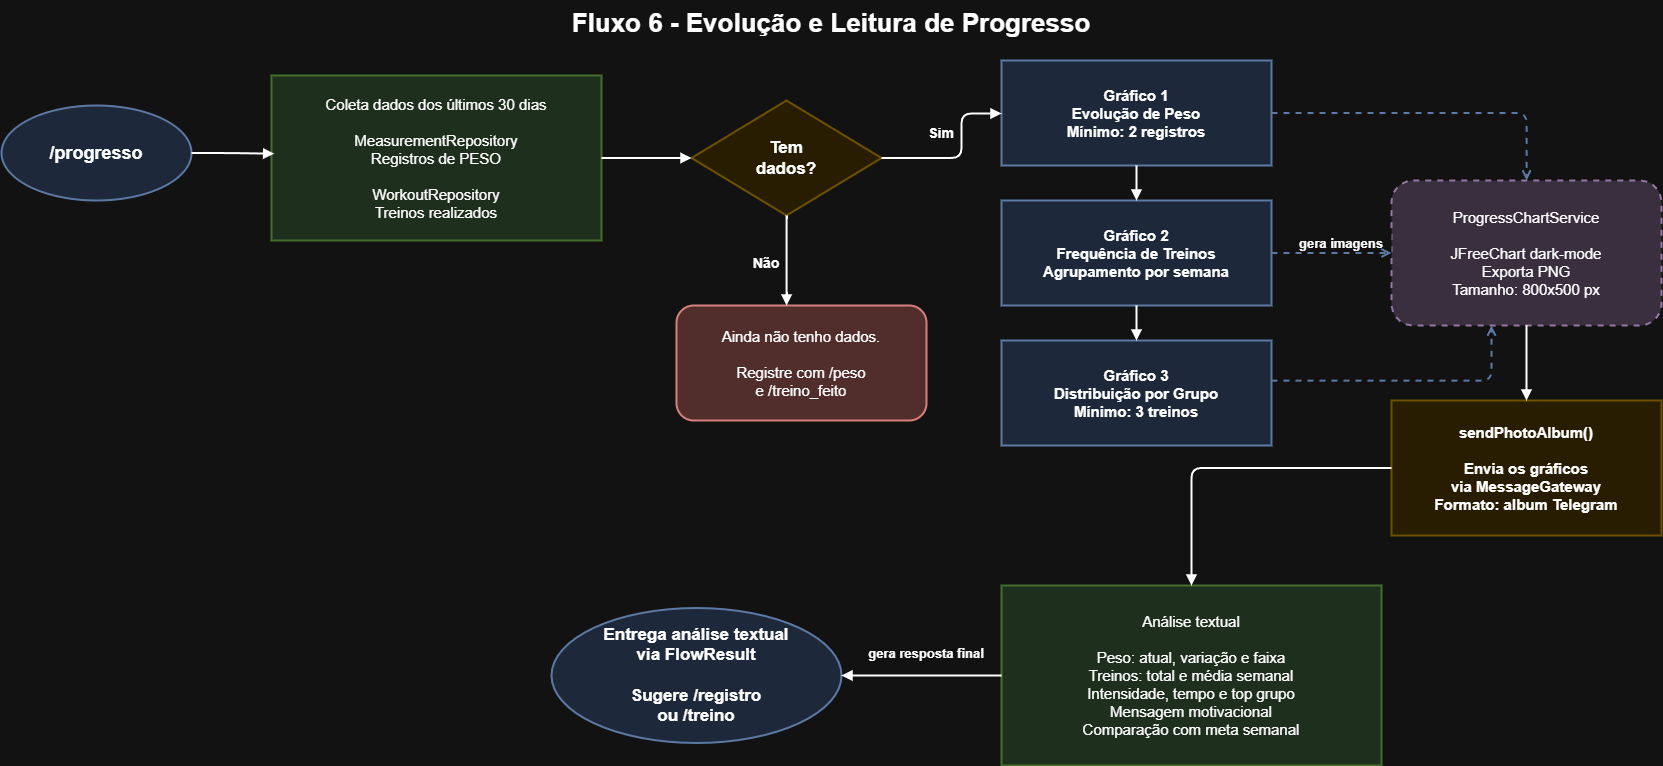

The diagram above was exported from draw.io. Its source (the exported page's mxGraphModel, read from the mxfile embedded in the PNG):
<mxGraphModel dx="1778" dy="1145" grid="1" gridSize="10" guides="1" tooltips="1" connect="1" arrows="1" fold="1" page="1" pageScale="1" pageWidth="827" pageHeight="1169" math="0" shadow="0">
  <root>
    <mxCell id="0" />
    <mxCell id="1" parent="0" />
    <mxCell id="title" parent="1" style="text;html=1;strokeColor=none;fillColor=none;align=center;verticalAlign=middle;whiteSpace=wrap;fontSize=26;fontStyle=1;fontFamily=Arial;" value="Fluxo 6 - Evolução e Leitura de Progresso" vertex="1">
      <mxGeometry height="45" width="860" x="470" y="30" as="geometry" />
    </mxCell>
    <mxCell id="start" parent="1" style="ellipse;whiteSpace=wrap;html=1;fillColor=#dae8fc;strokeColor=#6c8ebf;strokeWidth=2;fontSize=18;fontStyle=1;fontFamily=Arial;align=center;verticalAlign=middle;" value="/progresso" vertex="1">
      <mxGeometry height="95" width="190" x="70" y="135" as="geometry" />
    </mxCell>
    <mxCell id="collect" parent="1" style="rounded=0;whiteSpace=wrap;html=1;fillColor=#d5e8d4;strokeColor=#82b366;strokeWidth=2;fontSize=15;fontFamily=Arial;align=center;verticalAlign=middle;" value="Coleta dados dos últimos 30 dias&#10;&#10;MeasurementRepository&#10;Registros de PESO&#10;&#10;WorkoutRepository&#10;Treinos realizados" vertex="1">
      <mxGeometry height="165" width="330" x="340" y="105" as="geometry" />
    </mxCell>
    <mxCell id="hasData" parent="1" style="rhombus;whiteSpace=wrap;html=1;fillColor=#fff2cc;strokeColor=#d6b656;strokeWidth=2;fontSize=17;fontStyle=1;fontFamily=Arial;align=center;verticalAlign=middle;" value="Tem&#10;dados?" vertex="1">
      <mxGeometry height="115" width="190" x="760" y="130" as="geometry" />
    </mxCell>
    <mxCell id="noData" parent="1" style="rounded=1;whiteSpace=wrap;html=1;fillColor=#f8cecc;strokeColor=#b85450;strokeWidth=2;fontSize=15;fontFamily=Arial;align=center;verticalAlign=middle;" value="Ainda não tenho dados.&#10;&#10;Registre com /peso&#10;e /treino_feito" vertex="1">
      <mxGeometry height="115" width="250" x="745" y="335" as="geometry" />
    </mxCell>
    <mxCell id="g1" parent="1" style="rounded=0;whiteSpace=wrap;html=1;fillColor=#dae8fc;strokeColor=#6c8ebf;strokeWidth=2;fontSize=15;fontStyle=1;fontFamily=Arial;align=center;verticalAlign=middle;" value="Gráfico 1&#10;Evolução de Peso&#10;Mínimo: 2 registros" vertex="1">
      <mxGeometry height="105" width="270" x="1070" y="90" as="geometry" />
    </mxCell>
    <mxCell id="g2" parent="1" style="rounded=0;whiteSpace=wrap;html=1;fillColor=#dae8fc;strokeColor=#6c8ebf;strokeWidth=2;fontSize=15;fontStyle=1;fontFamily=Arial;align=center;verticalAlign=middle;" value="Gráfico 2&#10;Frequência de Treinos&#10;Agrupamento por semana" vertex="1">
      <mxGeometry height="105" width="270" x="1070" y="230" as="geometry" />
    </mxCell>
    <mxCell id="g3" parent="1" style="rounded=0;whiteSpace=wrap;html=1;fillColor=#dae8fc;strokeColor=#6c8ebf;strokeWidth=2;fontSize=15;fontStyle=1;fontFamily=Arial;align=center;verticalAlign=middle;" value="Gráfico 3&#10;Distribuição por Grupo&#10;Mínimo: 3 treinos" vertex="1">
      <mxGeometry height="105" width="270" x="1070" y="370" as="geometry" />
    </mxCell>
    <mxCell id="chartService" parent="1" style="rounded=1;dashed=1;whiteSpace=wrap;html=1;fillColor=#e1d5e7;strokeColor=#9673a6;strokeWidth=2;fontSize=15;fontFamily=Arial;align=center;verticalAlign=middle;" value="ProgressChartService&#10;&#10;JFreeChart dark-mode&#10;Exporta PNG&#10;Tamanho: 800x500 px" vertex="1">
      <mxGeometry height="145" width="270" x="1460" y="210" as="geometry" />
    </mxCell>
    <mxCell id="sendAlbum" parent="1" style="rounded=0;whiteSpace=wrap;html=1;fillColor=#fff2cc;strokeColor=#d6b656;strokeWidth=2;fontSize=15;fontStyle=1;fontFamily=Arial;align=center;verticalAlign=middle;" value="sendPhotoAlbum()&#10;&#10;Envia os gráficos&#10;via MessageGateway&#10;Formato: album Telegram" vertex="1">
      <mxGeometry height="135" width="270" x="1460" y="430" as="geometry" />
    </mxCell>
    <mxCell id="analysis" parent="1" style="rounded=0;whiteSpace=wrap;html=1;fillColor=#d5e8d4;strokeColor=#82b366;strokeWidth=2;fontSize=15;fontFamily=Arial;align=center;verticalAlign=middle;" value="Análise textual&#10;&#10;Peso: atual, variação e faixa&#10;Treinos: total e média semanal&#10;Intensidade, tempo e top grupo&#10;Mensagem motivacional&#10;Comparação com meta semanal" vertex="1">
      <mxGeometry height="180" width="380" x="1070" y="615" as="geometry" />
    </mxCell>
    <mxCell id="end" parent="1" style="ellipse;whiteSpace=wrap;html=1;fillColor=#dae8fc;strokeColor=#6c8ebf;strokeWidth=2;fontSize=17;fontStyle=1;fontFamily=Arial;align=center;verticalAlign=middle;" value="Entrega análise textual&#10;via FlowResult&#10;&#10;Sugere /registro&#10;ou /treino" vertex="1">
      <mxGeometry height="135" width="290" x="620" y="637.5" as="geometry" />
    </mxCell>
    <mxCell id="labelSim" parent="1" style="text;html=1;strokeColor=none;fillColor=#ffffff;align=center;verticalAlign=middle;whiteSpace=wrap;fontSize=14;fontStyle=1;fontFamily=Arial;" value="Sim" vertex="1">
      <mxGeometry height="25" width="50" x="985" y="150" as="geometry" />
    </mxCell>
    <mxCell id="labelNao" parent="1" style="text;html=1;strokeColor=none;fillColor=#ffffff;align=center;verticalAlign=middle;whiteSpace=wrap;fontSize=14;fontStyle=1;fontFamily=Arial;" value="Não" vertex="1">
      <mxGeometry height="25" width="50" x="810" y="280" as="geometry" />
    </mxCell>
    <mxCell id="labelCharts" parent="1" style="text;html=1;strokeColor=none;fillColor=#ffffff;align=center;verticalAlign=middle;whiteSpace=wrap;fontSize=13;fontStyle=1;fontFamily=Arial;" value="gera imagens" vertex="1">
      <mxGeometry height="25" width="100" x="1360" y="260" as="geometry" />
    </mxCell>
    <mxCell id="labelText" parent="1" style="text;html=1;strokeColor=none;fillColor=#ffffff;align=center;verticalAlign=middle;whiteSpace=wrap;fontSize=13;fontStyle=1;fontFamily=Arial;" value="gera resposta final" vertex="1">
      <mxGeometry height="25" width="130" x="930" y="670" as="geometry" />
    </mxCell>
    <mxCell id="e1" edge="1" parent="1" source="start" style="edgeStyle=orthogonalEdgeStyle;rounded=1;html=1;strokeWidth=2;endArrow=block;endFill=1;entryX=0.008;entryY=0.474;entryDx=0;entryDy=0;entryPerimeter=0;" target="collect" value="">
      <mxGeometry relative="1" as="geometry" />
    </mxCell>
    <mxCell id="e2" edge="1" parent="1" source="collect" style="edgeStyle=orthogonalEdgeStyle;rounded=1;html=1;strokeWidth=2;endArrow=block;endFill=1;" target="hasData" value="">
      <mxGeometry relative="1" as="geometry" />
    </mxCell>
    <mxCell id="e3" edge="1" parent="1" source="hasData" style="edgeStyle=orthogonalEdgeStyle;rounded=1;html=1;strokeWidth=2;endArrow=block;endFill=1;" target="noData" value="">
      <mxGeometry relative="1" as="geometry">
        <Array as="points">
          <mxPoint x="855" y="310" />
          <mxPoint x="855" y="310" />
        </Array>
      </mxGeometry>
    </mxCell>
    <mxCell id="e4" edge="1" parent="1" source="hasData" style="edgeStyle=orthogonalEdgeStyle;rounded=1;html=1;strokeWidth=2;endArrow=block;endFill=1;" target="g1" value="">
      <mxGeometry relative="1" as="geometry">
        <Array as="points">
          <mxPoint x="1030" y="188" />
          <mxPoint x="1030" y="143" />
        </Array>
      </mxGeometry>
    </mxCell>
    <mxCell id="e5" edge="1" parent="1" source="g1" style="edgeStyle=orthogonalEdgeStyle;rounded=1;html=1;strokeWidth=2;endArrow=block;endFill=1;" target="g2" value="">
      <mxGeometry relative="1" as="geometry" />
    </mxCell>
    <mxCell id="e6" edge="1" parent="1" source="g2" style="edgeStyle=orthogonalEdgeStyle;rounded=1;html=1;strokeWidth=2;endArrow=block;endFill=1;" target="g3" value="">
      <mxGeometry relative="1" as="geometry" />
    </mxCell>
    <mxCell id="e7" edge="1" parent="1" source="g1" style="edgeStyle=orthogonalEdgeStyle;rounded=1;html=1;strokeWidth=2;dashed=1;strokeColor=#6c8ebf;endArrow=open;endFill=0;" target="chartService" value="">
      <mxGeometry relative="1" as="geometry" />
    </mxCell>
    <mxCell id="e8" edge="1" parent="1" source="g2" style="edgeStyle=orthogonalEdgeStyle;rounded=1;html=1;strokeWidth=2;dashed=1;strokeColor=#6c8ebf;endArrow=open;endFill=0;" target="chartService" value="">
      <mxGeometry relative="1" as="geometry" />
    </mxCell>
    <mxCell id="e9" edge="1" parent="1" source="g3" style="edgeStyle=orthogonalEdgeStyle;rounded=1;html=1;strokeWidth=2;dashed=1;strokeColor=#6c8ebf;endArrow=open;endFill=0;" target="chartService" value="">
      <mxGeometry relative="1" as="geometry">
        <Array as="points">
          <mxPoint x="1560" y="410" />
        </Array>
      </mxGeometry>
    </mxCell>
    <mxCell id="e10" edge="1" parent="1" source="chartService" style="edgeStyle=orthogonalEdgeStyle;rounded=1;html=1;strokeWidth=2;endArrow=block;endFill=1;" target="sendAlbum" value="">
      <mxGeometry relative="1" as="geometry" />
    </mxCell>
    <mxCell id="e11" edge="1" parent="1" source="sendAlbum" style="edgeStyle=orthogonalEdgeStyle;rounded=1;html=1;strokeWidth=2;endArrow=block;endFill=1;" target="analysis" value="">
      <mxGeometry relative="1" as="geometry" />
    </mxCell>
    <mxCell id="e12" edge="1" parent="1" source="analysis" style="edgeStyle=orthogonalEdgeStyle;rounded=1;html=1;strokeWidth=2;endArrow=block;endFill=1;" target="end" value="">
      <mxGeometry relative="1" as="geometry" />
    </mxCell>
  </root>
</mxGraphModel>